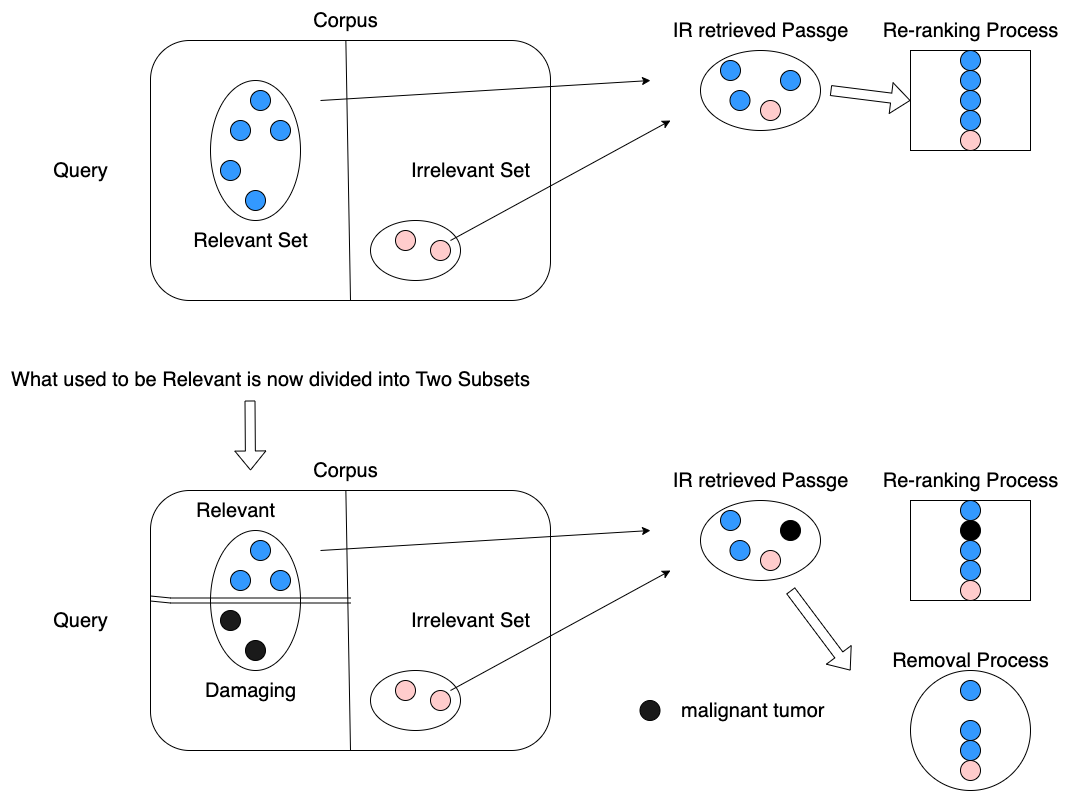

The diagram above was exported from draw.io. Its source (the exported page's mxGraphModel, read from the mxfile embedded in the PNG):
<mxGraphModel dx="2066" dy="1129" grid="1" gridSize="10" guides="1" tooltips="1" connect="1" arrows="1" fold="1" page="1" pageScale="1" pageWidth="1169" pageHeight="827" background="none" math="0" shadow="0">
  <root>
    <mxCell id="0" />
    <mxCell id="1" parent="0" />
    <mxCell id="21534" value="Invention" style="text;fontSize=24;align=center;verticalAlign=middle;html=1;fontColor=#FFFFFF;" parent="1" vertex="1">
      <mxGeometry x="299.5" y="220" width="190" height="70" as="geometry" />
    </mxCell>
    <mxCell id="21537" value="Military" style="text;align=center;html=1;fontColor=#FFFFFF;fontSize=16;" parent="1" vertex="1">
      <mxGeometry x="569.5" y="198.5" width="40" height="40" as="geometry" />
    </mxCell>
    <mxCell id="21540" value="Balance" style="text;align=center;html=1;fontColor=#FFFFFF;fontSize=16;" parent="1" vertex="1">
      <mxGeometry x="569.5" y="348.5" width="40" height="40" as="geometry" />
    </mxCell>
    <mxCell id="Iq6qW-fmvqh4vcd8YgOr-21540" value="" style="rounded=1;whiteSpace=wrap;html=1;perimeterSpacing=0;" parent="1" vertex="1">
      <mxGeometry x="160" y="70" width="400" height="260" as="geometry" />
    </mxCell>
    <mxCell id="Iq6qW-fmvqh4vcd8YgOr-21543" style="edgeStyle=orthogonalEdgeStyle;rounded=0;orthogonalLoop=1;jettySize=auto;html=1;fontSize=20;" parent="1" source="Iq6qW-fmvqh4vcd8YgOr-21541" target="Iq6qW-fmvqh4vcd8YgOr-21540" edge="1">
      <mxGeometry relative="1" as="geometry">
        <Array as="points">
          <mxPoint x="360" y="330" />
          <mxPoint x="360" y="330" />
        </Array>
      </mxGeometry>
    </mxCell>
    <mxCell id="Iq6qW-fmvqh4vcd8YgOr-21541" value="&lt;font style=&quot;font-size: 20px;&quot;&gt;Corpus&lt;/font&gt;" style="text;html=1;align=center;verticalAlign=middle;resizable=0;points=[];autosize=1;strokeColor=none;fillColor=none;" parent="1" vertex="1">
      <mxGeometry x="310" y="30" width="90" height="40" as="geometry" />
    </mxCell>
    <mxCell id="Iq6qW-fmvqh4vcd8YgOr-21542" value="Query" style="text;html=1;align=center;verticalAlign=middle;resizable=0;points=[];autosize=1;strokeColor=none;fillColor=none;fontSize=20;" parent="1" vertex="1">
      <mxGeometry x="50" y="180" width="80" height="40" as="geometry" />
    </mxCell>
    <mxCell id="Iq6qW-fmvqh4vcd8YgOr-21544" value="" style="endArrow=none;html=1;rounded=0;fontSize=20;" parent="1" source="Iq6qW-fmvqh4vcd8YgOr-21540" target="Iq6qW-fmvqh4vcd8YgOr-21541" edge="1">
      <mxGeometry width="50" height="50" relative="1" as="geometry">
        <mxPoint x="560" y="600" as="sourcePoint" />
        <mxPoint x="610" y="550" as="targetPoint" />
        <Array as="points">
          <mxPoint x="360" y="330" />
        </Array>
      </mxGeometry>
    </mxCell>
    <mxCell id="Iq6qW-fmvqh4vcd8YgOr-21548" value="Irrelevant Set" style="text;html=1;align=center;verticalAlign=middle;resizable=0;points=[];autosize=1;strokeColor=none;fillColor=none;fontSize=20;" parent="1" vertex="1">
      <mxGeometry x="409.5" y="180" width="140" height="40" as="geometry" />
    </mxCell>
    <mxCell id="Iq6qW-fmvqh4vcd8YgOr-21551" value="" style="ellipse;whiteSpace=wrap;html=1;fontSize=20;fillColor=#FFFFFF;" parent="1" vertex="1">
      <mxGeometry x="220" y="110" width="90" height="140" as="geometry" />
    </mxCell>
    <mxCell id="Iq6qW-fmvqh4vcd8YgOr-21553" value="" style="ellipse;whiteSpace=wrap;html=1;fontSize=20;" parent="1" vertex="1">
      <mxGeometry x="380" y="250" width="90" height="60" as="geometry" />
    </mxCell>
    <mxCell id="Iq6qW-fmvqh4vcd8YgOr-21558" value="" style="endArrow=classic;html=1;rounded=0;fontSize=20;" parent="1" edge="1">
      <mxGeometry width="50" height="50" relative="1" as="geometry">
        <mxPoint x="460" y="270" as="sourcePoint" />
        <mxPoint x="680" y="150" as="targetPoint" />
      </mxGeometry>
    </mxCell>
    <mxCell id="Iq6qW-fmvqh4vcd8YgOr-21559" value="" style="endArrow=classic;html=1;rounded=0;fontSize=20;" parent="1" edge="1">
      <mxGeometry width="50" height="50" relative="1" as="geometry">
        <mxPoint x="330" y="130" as="sourcePoint" />
        <mxPoint x="660" y="110" as="targetPoint" />
      </mxGeometry>
    </mxCell>
    <mxCell id="Iq6qW-fmvqh4vcd8YgOr-21561" value="IR retrieved Passge" style="text;html=1;align=center;verticalAlign=middle;resizable=0;points=[];autosize=1;strokeColor=none;fillColor=none;fontSize=20;" parent="1" vertex="1">
      <mxGeometry x="669.5" y="40" width="200" height="40" as="geometry" />
    </mxCell>
    <mxCell id="Iq6qW-fmvqh4vcd8YgOr-21562" value="" style="ellipse;whiteSpace=wrap;html=1;fontSize=20;" parent="1" vertex="1">
      <mxGeometry x="710" y="80" width="120" height="80" as="geometry" />
    </mxCell>
    <mxCell id="Iq6qW-fmvqh4vcd8YgOr-21564" value="Re-ranking Process" style="text;html=1;align=center;verticalAlign=middle;resizable=0;points=[];autosize=1;strokeColor=none;fillColor=none;fontSize=20;" parent="1" vertex="1">
      <mxGeometry x="880" y="40" width="200" height="40" as="geometry" />
    </mxCell>
    <mxCell id="Iq6qW-fmvqh4vcd8YgOr-21565" value="" style="rounded=0;whiteSpace=wrap;html=1;fontSize=20;" parent="1" vertex="1">
      <mxGeometry x="920" y="80" width="120" height="100" as="geometry" />
    </mxCell>
    <mxCell id="Iq6qW-fmvqh4vcd8YgOr-21572" value="" style="shape=flexArrow;endArrow=classic;html=1;rounded=0;fontSize=20;entryX=0;entryY=0.5;entryDx=0;entryDy=0;" parent="1" target="Iq6qW-fmvqh4vcd8YgOr-21565" edge="1">
      <mxGeometry width="50" height="50" relative="1" as="geometry">
        <mxPoint x="840" y="120" as="sourcePoint" />
        <mxPoint x="610" y="420" as="targetPoint" />
      </mxGeometry>
    </mxCell>
    <mxCell id="Iq6qW-fmvqh4vcd8YgOr-21594" value="" style="ellipse;whiteSpace=wrap;html=1;aspect=fixed;fontSize=20;fillColor=#3399FF;" parent="1" vertex="1">
      <mxGeometry x="730" y="90" width="20" height="20" as="geometry" />
    </mxCell>
    <mxCell id="Iq6qW-fmvqh4vcd8YgOr-21595" value="" style="ellipse;whiteSpace=wrap;html=1;aspect=fixed;fontSize=20;fillColor=#3399FF;" parent="1" vertex="1">
      <mxGeometry x="739.5" y="120" width="20" height="20" as="geometry" />
    </mxCell>
    <mxCell id="Iq6qW-fmvqh4vcd8YgOr-21596" value="" style="ellipse;whiteSpace=wrap;html=1;aspect=fixed;fontSize=20;fillColor=#3399FF;" parent="1" vertex="1">
      <mxGeometry x="790" y="100" width="20" height="20" as="geometry" />
    </mxCell>
    <mxCell id="Iq6qW-fmvqh4vcd8YgOr-21599" value="" style="ellipse;whiteSpace=wrap;html=1;aspect=fixed;fontSize=20;fillColor=#FFCCCC;" parent="1" vertex="1">
      <mxGeometry x="970" y="160" width="20" height="20" as="geometry" />
    </mxCell>
    <mxCell id="Iq6qW-fmvqh4vcd8YgOr-21602" value="" style="ellipse;whiteSpace=wrap;html=1;aspect=fixed;fontSize=20;fillColor=#3399FF;" parent="1" vertex="1">
      <mxGeometry x="260" y="120" width="20" height="20" as="geometry" />
    </mxCell>
    <mxCell id="Iq6qW-fmvqh4vcd8YgOr-21603" value="" style="ellipse;whiteSpace=wrap;html=1;aspect=fixed;fontSize=20;fillColor=#3399FF;direction=west;" parent="1" vertex="1">
      <mxGeometry x="280" y="150" width="20" height="20" as="geometry" />
    </mxCell>
    <mxCell id="Iq6qW-fmvqh4vcd8YgOr-21604" value="" style="ellipse;whiteSpace=wrap;html=1;aspect=fixed;fontSize=20;fillColor=#3399FF;" parent="1" vertex="1">
      <mxGeometry x="240" y="150" width="20" height="20" as="geometry" />
    </mxCell>
    <mxCell id="Iq6qW-fmvqh4vcd8YgOr-21605" value="" style="ellipse;whiteSpace=wrap;html=1;aspect=fixed;fontSize=20;fillColor=#3399FF;" parent="1" vertex="1">
      <mxGeometry x="255" y="220" width="20" height="20" as="geometry" />
    </mxCell>
    <mxCell id="Iq6qW-fmvqh4vcd8YgOr-21606" value="" style="ellipse;whiteSpace=wrap;html=1;aspect=fixed;fontSize=20;fillColor=#FFCCCC;" parent="1" vertex="1">
      <mxGeometry x="405" y="260" width="20" height="20" as="geometry" />
    </mxCell>
    <mxCell id="Iq6qW-fmvqh4vcd8YgOr-21607" value="" style="ellipse;whiteSpace=wrap;html=1;aspect=fixed;fontSize=20;fillColor=#FFCCCC;" parent="1" vertex="1">
      <mxGeometry x="440" y="270" width="20" height="20" as="geometry" />
    </mxCell>
    <mxCell id="Iq6qW-fmvqh4vcd8YgOr-21608" value="" style="ellipse;whiteSpace=wrap;html=1;aspect=fixed;fontSize=20;fillColor=#3399FF;" parent="1" vertex="1">
      <mxGeometry x="230" y="190" width="20" height="20" as="geometry" />
    </mxCell>
    <mxCell id="Iq6qW-fmvqh4vcd8YgOr-21609" value="" style="ellipse;whiteSpace=wrap;html=1;aspect=fixed;fontSize=20;fillColor=#3399FF;" parent="1" vertex="1">
      <mxGeometry x="970" y="80" width="20" height="20" as="geometry" />
    </mxCell>
    <mxCell id="Iq6qW-fmvqh4vcd8YgOr-21611" value="" style="ellipse;whiteSpace=wrap;html=1;aspect=fixed;fontSize=20;fillColor=#3399FF;" parent="1" vertex="1">
      <mxGeometry x="970" y="100" width="20" height="20" as="geometry" />
    </mxCell>
    <mxCell id="Iq6qW-fmvqh4vcd8YgOr-21612" value="" style="ellipse;whiteSpace=wrap;html=1;aspect=fixed;fontSize=20;fillColor=#3399FF;" parent="1" vertex="1">
      <mxGeometry x="970" y="120" width="20" height="20" as="geometry" />
    </mxCell>
    <mxCell id="Iq6qW-fmvqh4vcd8YgOr-21613" value="" style="ellipse;whiteSpace=wrap;html=1;aspect=fixed;fontSize=20;fillColor=#3399FF;" parent="1" vertex="1">
      <mxGeometry x="970" y="140" width="20" height="20" as="geometry" />
    </mxCell>
    <mxCell id="Iq6qW-fmvqh4vcd8YgOr-21654" value="" style="shape=flexArrow;endArrow=classic;html=1;rounded=0;fontSize=20;" parent="1" edge="1">
      <mxGeometry width="50" height="50" relative="1" as="geometry">
        <mxPoint x="259.5" y="430" as="sourcePoint" />
        <mxPoint x="260" y="500" as="targetPoint" />
      </mxGeometry>
    </mxCell>
    <mxCell id="Iq6qW-fmvqh4vcd8YgOr-21655" value="What used to be Relevant is now divided into Two Subsets" style="text;html=1;align=center;verticalAlign=middle;resizable=0;points=[];autosize=1;strokeColor=none;fillColor=none;fontSize=20;" parent="1" vertex="1">
      <mxGeometry x="10" y="388.5" width="540" height="40" as="geometry" />
    </mxCell>
    <mxCell id="Iq6qW-fmvqh4vcd8YgOr-21660" value="" style="ellipse;whiteSpace=wrap;html=1;aspect=fixed;fontSize=20;fillColor=#FFCCCC;" parent="1" vertex="1">
      <mxGeometry x="770" y="130" width="20" height="20" as="geometry" />
    </mxCell>
    <mxCell id="Iq6qW-fmvqh4vcd8YgOr-21667" value="Relevant Set" style="text;html=1;align=center;verticalAlign=middle;resizable=0;points=[];autosize=1;strokeColor=none;fillColor=none;fontSize=20;" parent="1" vertex="1">
      <mxGeometry x="190" y="250" width="140" height="40" as="geometry" />
    </mxCell>
    <mxCell id="Iq6qW-fmvqh4vcd8YgOr-21678" value="Invention" style="text;fontSize=24;align=center;verticalAlign=middle;html=1;fontColor=#FFFFFF;" parent="1" vertex="1">
      <mxGeometry x="299.5" y="670" width="190" height="70" as="geometry" />
    </mxCell>
    <mxCell id="Iq6qW-fmvqh4vcd8YgOr-21679" value="Military" style="text;align=center;html=1;fontColor=#FFFFFF;fontSize=16;" parent="1" vertex="1">
      <mxGeometry x="569.5" y="648.5" width="40" height="40" as="geometry" />
    </mxCell>
    <mxCell id="Iq6qW-fmvqh4vcd8YgOr-21680" value="" style="rounded=1;whiteSpace=wrap;html=1;perimeterSpacing=0;" parent="1" vertex="1">
      <mxGeometry x="160" y="520" width="400" height="260" as="geometry" />
    </mxCell>
    <mxCell id="Iq6qW-fmvqh4vcd8YgOr-21681" style="edgeStyle=orthogonalEdgeStyle;rounded=0;orthogonalLoop=1;jettySize=auto;html=1;fontSize=20;" parent="1" source="Iq6qW-fmvqh4vcd8YgOr-21682" target="Iq6qW-fmvqh4vcd8YgOr-21680" edge="1">
      <mxGeometry relative="1" as="geometry">
        <Array as="points">
          <mxPoint x="360" y="780" />
          <mxPoint x="360" y="780" />
        </Array>
      </mxGeometry>
    </mxCell>
    <mxCell id="Iq6qW-fmvqh4vcd8YgOr-21682" value="&lt;font style=&quot;font-size: 20px;&quot;&gt;Corpus&lt;/font&gt;" style="text;html=1;align=center;verticalAlign=middle;resizable=0;points=[];autosize=1;strokeColor=none;fillColor=none;" parent="1" vertex="1">
      <mxGeometry x="310" y="480" width="90" height="40" as="geometry" />
    </mxCell>
    <mxCell id="Iq6qW-fmvqh4vcd8YgOr-21683" value="Query" style="text;html=1;align=center;verticalAlign=middle;resizable=0;points=[];autosize=1;strokeColor=none;fillColor=none;fontSize=20;" parent="1" vertex="1">
      <mxGeometry x="50" y="630" width="80" height="40" as="geometry" />
    </mxCell>
    <mxCell id="Iq6qW-fmvqh4vcd8YgOr-21684" value="" style="endArrow=none;html=1;rounded=0;fontSize=20;" parent="1" source="Iq6qW-fmvqh4vcd8YgOr-21680" target="Iq6qW-fmvqh4vcd8YgOr-21682" edge="1">
      <mxGeometry width="50" height="50" relative="1" as="geometry">
        <mxPoint x="560" y="1050" as="sourcePoint" />
        <mxPoint x="610" y="1000" as="targetPoint" />
        <Array as="points">
          <mxPoint x="360" y="780" />
        </Array>
      </mxGeometry>
    </mxCell>
    <mxCell id="Iq6qW-fmvqh4vcd8YgOr-21685" value="Irrelevant Set" style="text;html=1;align=center;verticalAlign=middle;resizable=0;points=[];autosize=1;strokeColor=none;fillColor=none;fontSize=20;" parent="1" vertex="1">
      <mxGeometry x="409.5" y="630" width="140" height="40" as="geometry" />
    </mxCell>
    <mxCell id="Iq6qW-fmvqh4vcd8YgOr-21686" value="" style="ellipse;whiteSpace=wrap;html=1;fontSize=20;fillColor=#FFFFFF;" parent="1" vertex="1">
      <mxGeometry x="220" y="560" width="90" height="140" as="geometry" />
    </mxCell>
    <mxCell id="Iq6qW-fmvqh4vcd8YgOr-21687" value="" style="ellipse;whiteSpace=wrap;html=1;fontSize=20;" parent="1" vertex="1">
      <mxGeometry x="380" y="700" width="90" height="60" as="geometry" />
    </mxCell>
    <mxCell id="Iq6qW-fmvqh4vcd8YgOr-21688" value="" style="endArrow=classic;html=1;rounded=0;fontSize=20;" parent="1" edge="1">
      <mxGeometry width="50" height="50" relative="1" as="geometry">
        <mxPoint x="460" y="720" as="sourcePoint" />
        <mxPoint x="680" y="600" as="targetPoint" />
      </mxGeometry>
    </mxCell>
    <mxCell id="Iq6qW-fmvqh4vcd8YgOr-21689" value="" style="endArrow=classic;html=1;rounded=0;fontSize=20;" parent="1" edge="1">
      <mxGeometry width="50" height="50" relative="1" as="geometry">
        <mxPoint x="330" y="580" as="sourcePoint" />
        <mxPoint x="660" y="560" as="targetPoint" />
      </mxGeometry>
    </mxCell>
    <mxCell id="Iq6qW-fmvqh4vcd8YgOr-21690" value="IR retrieved Passge" style="text;html=1;align=center;verticalAlign=middle;resizable=0;points=[];autosize=1;strokeColor=none;fillColor=none;fontSize=20;" parent="1" vertex="1">
      <mxGeometry x="669.5" y="490" width="200" height="40" as="geometry" />
    </mxCell>
    <mxCell id="Iq6qW-fmvqh4vcd8YgOr-21691" value="" style="ellipse;whiteSpace=wrap;html=1;fontSize=20;" parent="1" vertex="1">
      <mxGeometry x="710" y="530" width="120" height="80" as="geometry" />
    </mxCell>
    <mxCell id="Iq6qW-fmvqh4vcd8YgOr-21692" value="Re-ranking Process" style="text;html=1;align=center;verticalAlign=middle;resizable=0;points=[];autosize=1;strokeColor=none;fillColor=none;fontSize=20;" parent="1" vertex="1">
      <mxGeometry x="880" y="490" width="200" height="40" as="geometry" />
    </mxCell>
    <mxCell id="Iq6qW-fmvqh4vcd8YgOr-21693" value="" style="rounded=0;whiteSpace=wrap;html=1;fontSize=20;" parent="1" vertex="1">
      <mxGeometry x="920" y="530" width="120" height="100" as="geometry" />
    </mxCell>
    <mxCell id="Iq6qW-fmvqh4vcd8YgOr-21694" value="" style="shape=flexArrow;endArrow=classic;html=1;rounded=0;fontSize=20;" parent="1" edge="1">
      <mxGeometry width="50" height="50" relative="1" as="geometry">
        <mxPoint x="800" y="620" as="sourcePoint" />
        <mxPoint x="860" y="700" as="targetPoint" />
      </mxGeometry>
    </mxCell>
    <mxCell id="Iq6qW-fmvqh4vcd8YgOr-21695" value="" style="ellipse;whiteSpace=wrap;html=1;aspect=fixed;fontSize=20;fillColor=#3399FF;" parent="1" vertex="1">
      <mxGeometry x="730" y="540" width="20" height="20" as="geometry" />
    </mxCell>
    <mxCell id="Iq6qW-fmvqh4vcd8YgOr-21696" value="" style="ellipse;whiteSpace=wrap;html=1;aspect=fixed;fontSize=20;fillColor=#3399FF;" parent="1" vertex="1">
      <mxGeometry x="739.5" y="570" width="20" height="20" as="geometry" />
    </mxCell>
    <mxCell id="Iq6qW-fmvqh4vcd8YgOr-21697" value="" style="ellipse;whiteSpace=wrap;html=1;aspect=fixed;fontSize=20;fillColor=#000000;strokeColor=#000000;" parent="1" vertex="1">
      <mxGeometry x="790" y="550" width="20" height="20" as="geometry" />
    </mxCell>
    <mxCell id="Iq6qW-fmvqh4vcd8YgOr-21698" value="" style="ellipse;whiteSpace=wrap;html=1;aspect=fixed;fontSize=20;fillColor=#FFCCCC;" parent="1" vertex="1">
      <mxGeometry x="970" y="610" width="20" height="20" as="geometry" />
    </mxCell>
    <mxCell id="Iq6qW-fmvqh4vcd8YgOr-21699" value="" style="ellipse;whiteSpace=wrap;html=1;aspect=fixed;fontSize=20;fillColor=#3399FF;" parent="1" vertex="1">
      <mxGeometry x="260" y="570" width="20" height="20" as="geometry" />
    </mxCell>
    <mxCell id="Iq6qW-fmvqh4vcd8YgOr-21700" value="" style="ellipse;whiteSpace=wrap;html=1;aspect=fixed;fontSize=20;fillColor=#3399FF;direction=west;" parent="1" vertex="1">
      <mxGeometry x="280" y="600" width="20" height="20" as="geometry" />
    </mxCell>
    <mxCell id="Iq6qW-fmvqh4vcd8YgOr-21701" value="" style="ellipse;whiteSpace=wrap;html=1;aspect=fixed;fontSize=20;fillColor=#3399FF;" parent="1" vertex="1">
      <mxGeometry x="240" y="600" width="20" height="20" as="geometry" />
    </mxCell>
    <mxCell id="Iq6qW-fmvqh4vcd8YgOr-21702" value="" style="ellipse;whiteSpace=wrap;html=1;aspect=fixed;fontSize=20;fillColor=#1A1A1A;" parent="1" vertex="1">
      <mxGeometry x="255" y="670" width="20" height="20" as="geometry" />
    </mxCell>
    <mxCell id="Iq6qW-fmvqh4vcd8YgOr-21703" value="" style="ellipse;whiteSpace=wrap;html=1;aspect=fixed;fontSize=20;fillColor=#FFCCCC;" parent="1" vertex="1">
      <mxGeometry x="405" y="710" width="20" height="20" as="geometry" />
    </mxCell>
    <mxCell id="Iq6qW-fmvqh4vcd8YgOr-21704" value="" style="ellipse;whiteSpace=wrap;html=1;aspect=fixed;fontSize=20;fillColor=#FFCCCC;" parent="1" vertex="1">
      <mxGeometry x="440" y="720" width="20" height="20" as="geometry" />
    </mxCell>
    <mxCell id="Iq6qW-fmvqh4vcd8YgOr-21705" value="" style="ellipse;whiteSpace=wrap;html=1;aspect=fixed;fontSize=20;fillColor=#1A1A1A;strokeColor=#000000;" parent="1" vertex="1">
      <mxGeometry x="230" y="640" width="20" height="20" as="geometry" />
    </mxCell>
    <mxCell id="Iq6qW-fmvqh4vcd8YgOr-21706" value="" style="ellipse;whiteSpace=wrap;html=1;aspect=fixed;fontSize=20;fillColor=#3399FF;" parent="1" vertex="1">
      <mxGeometry x="970" y="530" width="20" height="20" as="geometry" />
    </mxCell>
    <mxCell id="Iq6qW-fmvqh4vcd8YgOr-21707" value="" style="ellipse;whiteSpace=wrap;html=1;aspect=fixed;fontSize=20;fillColor=#000000;" parent="1" vertex="1">
      <mxGeometry x="970" y="550" width="20" height="20" as="geometry" />
    </mxCell>
    <mxCell id="Iq6qW-fmvqh4vcd8YgOr-21708" value="" style="ellipse;whiteSpace=wrap;html=1;aspect=fixed;fontSize=20;fillColor=#3399FF;" parent="1" vertex="1">
      <mxGeometry x="970" y="570" width="20" height="20" as="geometry" />
    </mxCell>
    <mxCell id="Iq6qW-fmvqh4vcd8YgOr-21709" value="" style="ellipse;whiteSpace=wrap;html=1;aspect=fixed;fontSize=20;fillColor=#3399FF;" parent="1" vertex="1">
      <mxGeometry x="970" y="590" width="20" height="20" as="geometry" />
    </mxCell>
    <mxCell id="Iq6qW-fmvqh4vcd8YgOr-21710" value="" style="ellipse;whiteSpace=wrap;html=1;aspect=fixed;fontSize=20;fillColor=#FFCCCC;" parent="1" vertex="1">
      <mxGeometry x="770" y="580" width="20" height="20" as="geometry" />
    </mxCell>
    <mxCell id="Iq6qW-fmvqh4vcd8YgOr-21711" value="Damaging" style="text;html=1;align=center;verticalAlign=middle;resizable=0;points=[];autosize=1;strokeColor=none;fillColor=none;fontSize=20;" parent="1" vertex="1">
      <mxGeometry x="205" y="700" width="110" height="40" as="geometry" />
    </mxCell>
    <mxCell id="Iq6qW-fmvqh4vcd8YgOr-21715" value="" style="shape=link;html=1;rounded=0;fontSize=20;width=5;" parent="1" edge="1">
      <mxGeometry width="100" relative="1" as="geometry">
        <mxPoint x="160" y="628" as="sourcePoint" />
        <mxPoint x="360" y="630" as="targetPoint" />
        <Array as="points">
          <mxPoint x="180" y="630" />
        </Array>
      </mxGeometry>
    </mxCell>
    <mxCell id="Iq6qW-fmvqh4vcd8YgOr-21716" value="Relevant" style="text;html=1;align=center;verticalAlign=middle;resizable=0;points=[];autosize=1;strokeColor=none;fillColor=none;fontSize=20;" parent="1" vertex="1">
      <mxGeometry x="195" y="520" width="100" height="40" as="geometry" />
    </mxCell>
    <mxCell id="Iq6qW-fmvqh4vcd8YgOr-21718" value="Removal Process" style="text;html=1;align=center;verticalAlign=middle;resizable=0;points=[];autosize=1;strokeColor=none;fillColor=none;fontSize=20;" parent="1" vertex="1">
      <mxGeometry x="890" y="670" width="180" height="40" as="geometry" />
    </mxCell>
    <mxCell id="Iq6qW-fmvqh4vcd8YgOr-21720" value="" style="ellipse;whiteSpace=wrap;html=1;aspect=fixed;fontSize=20;fillColor=#FFCCCC;" parent="1" vertex="1">
      <mxGeometry x="970" y="790" width="20" height="20" as="geometry" />
    </mxCell>
    <mxCell id="Iq6qW-fmvqh4vcd8YgOr-21721" value="" style="ellipse;whiteSpace=wrap;html=1;aspect=fixed;fontSize=20;fillColor=#3399FF;" parent="1" vertex="1">
      <mxGeometry x="970" y="710" width="20" height="20" as="geometry" />
    </mxCell>
    <mxCell id="Iq6qW-fmvqh4vcd8YgOr-21723" value="" style="ellipse;whiteSpace=wrap;html=1;aspect=fixed;fontSize=20;fillColor=#3399FF;" parent="1" vertex="1">
      <mxGeometry x="970" y="750" width="20" height="20" as="geometry" />
    </mxCell>
    <mxCell id="Iq6qW-fmvqh4vcd8YgOr-21724" value="" style="ellipse;whiteSpace=wrap;html=1;aspect=fixed;fontSize=20;fillColor=#3399FF;" parent="1" vertex="1">
      <mxGeometry x="970" y="770" width="20" height="20" as="geometry" />
    </mxCell>
    <mxCell id="Iq6qW-fmvqh4vcd8YgOr-21725" value="" style="ellipse;whiteSpace=wrap;html=1;strokeColor=#000000;fontSize=20;fillColor=none;gradientColor=none;" parent="1" vertex="1">
      <mxGeometry x="920" y="700" width="120" height="120" as="geometry" />
    </mxCell>
    <mxCell id="rap59z0ASEnlCYqBiHAn-21540" value="" style="ellipse;whiteSpace=wrap;html=1;aspect=fixed;fontSize=20;fillColor=#1A1A1A;" vertex="1" parent="1">
      <mxGeometry x="649.5" y="730" width="20" height="20" as="geometry" />
    </mxCell>
    <mxCell id="rap59z0ASEnlCYqBiHAn-21541" value="malignant tumor&amp;nbsp;" style="text;html=1;align=center;verticalAlign=middle;resizable=0;points=[];autosize=1;strokeColor=none;fillColor=none;fontSize=20;" vertex="1" parent="1">
      <mxGeometry x="680" y="720" width="170" height="40" as="geometry" />
    </mxCell>
  </root>
</mxGraphModel>